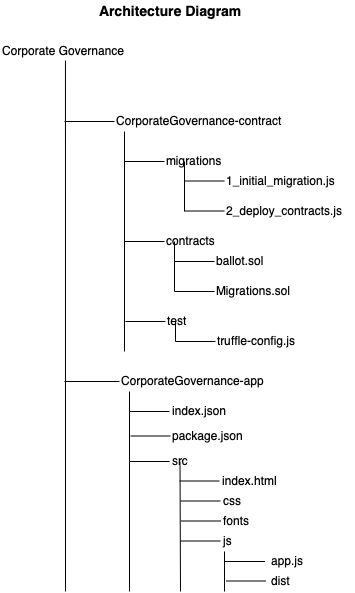

The diagram above was exported from draw.io. Its source (the exported page's mxGraphModel, read from the mxfile embedded in the PNG):
<mxGraphModel dx="1070" dy="582" grid="1" gridSize="10" guides="1" tooltips="1" connect="1" arrows="1" fold="1" page="1" pageScale="1" pageWidth="850" pageHeight="1100" math="0" shadow="0">
  <root>
    <mxCell id="0" />
    <mxCell id="1" parent="0" />
    <mxCell id="rgUvcri2M0jmqYRE7W5--1" value="Corporate Governance" style="text;html=1;resizable=0;points=[];autosize=1;align=left;verticalAlign=top;spacingTop=-4;" vertex="1" parent="1">
      <mxGeometry x="181" y="70" width="140" height="20" as="geometry" />
    </mxCell>
    <mxCell id="rgUvcri2M0jmqYRE7W5--4" value="" style="endArrow=none;html=1;entryX=0.464;entryY=0.95;entryDx=0;entryDy=0;entryPerimeter=0;" edge="1" parent="1" target="rgUvcri2M0jmqYRE7W5--1">
      <mxGeometry width="50" height="50" relative="1" as="geometry">
        <mxPoint x="246" y="620" as="sourcePoint" />
        <mxPoint x="235" y="110" as="targetPoint" />
      </mxGeometry>
    </mxCell>
    <mxCell id="rgUvcri2M0jmqYRE7W5--5" value="" style="endArrow=none;html=1;" edge="1" parent="1">
      <mxGeometry width="50" height="50" relative="1" as="geometry">
        <mxPoint x="245" y="150" as="sourcePoint" />
        <mxPoint x="295" y="150" as="targetPoint" />
      </mxGeometry>
    </mxCell>
    <mxCell id="rgUvcri2M0jmqYRE7W5--6" value="CorporateGovernance-contract" style="text;html=1;resizable=0;points=[];autosize=1;align=left;verticalAlign=top;spacingTop=-4;" vertex="1" parent="1">
      <mxGeometry x="295" y="140" width="180" height="20" as="geometry" />
    </mxCell>
    <mxCell id="rgUvcri2M0jmqYRE7W5--7" value="" style="endArrow=none;html=1;" edge="1" parent="1">
      <mxGeometry width="50" height="50" relative="1" as="geometry">
        <mxPoint x="305" y="380" as="sourcePoint" />
        <mxPoint x="305" y="160" as="targetPoint" />
      </mxGeometry>
    </mxCell>
    <mxCell id="rgUvcri2M0jmqYRE7W5--8" value="" style="endArrow=none;html=1;" edge="1" parent="1">
      <mxGeometry width="50" height="50" relative="1" as="geometry">
        <mxPoint x="305" y="190" as="sourcePoint" />
        <mxPoint x="345" y="190" as="targetPoint" />
      </mxGeometry>
    </mxCell>
    <mxCell id="rgUvcri2M0jmqYRE7W5--9" value="migrations" style="text;html=1;resizable=0;points=[];autosize=1;align=left;verticalAlign=top;spacingTop=-4;" vertex="1" parent="1">
      <mxGeometry x="345" y="180" width="70" height="20" as="geometry" />
    </mxCell>
    <mxCell id="rgUvcri2M0jmqYRE7W5--12" value="" style="endArrow=none;html=1;" edge="1" parent="1">
      <mxGeometry width="50" height="50" relative="1" as="geometry">
        <mxPoint x="365" y="240" as="sourcePoint" />
        <mxPoint x="365" y="190" as="targetPoint" />
      </mxGeometry>
    </mxCell>
    <mxCell id="rgUvcri2M0jmqYRE7W5--13" value="" style="endArrow=none;html=1;" edge="1" parent="1">
      <mxGeometry width="50" height="50" relative="1" as="geometry">
        <mxPoint x="365" y="209.5" as="sourcePoint" />
        <mxPoint x="405" y="209.5" as="targetPoint" />
      </mxGeometry>
    </mxCell>
    <mxCell id="rgUvcri2M0jmqYRE7W5--14" value="1_initial_migration.js" style="text;html=1;resizable=0;points=[];autosize=1;align=left;verticalAlign=top;spacingTop=-4;" vertex="1" parent="1">
      <mxGeometry x="405" y="200" width="120" height="20" as="geometry" />
    </mxCell>
    <mxCell id="rgUvcri2M0jmqYRE7W5--15" value="" style="endArrow=none;html=1;" edge="1" parent="1">
      <mxGeometry width="50" height="50" relative="1" as="geometry">
        <mxPoint x="365" y="239.5" as="sourcePoint" />
        <mxPoint x="405" y="239.5" as="targetPoint" />
      </mxGeometry>
    </mxCell>
    <mxCell id="rgUvcri2M0jmqYRE7W5--16" value="2_deploy_contracts.js" style="text;html=1;resizable=0;points=[];autosize=1;align=left;verticalAlign=top;spacingTop=-4;" vertex="1" parent="1">
      <mxGeometry x="405" y="230" width="130" height="20" as="geometry" />
    </mxCell>
    <mxCell id="rgUvcri2M0jmqYRE7W5--19" value="" style="endArrow=none;html=1;" edge="1" parent="1">
      <mxGeometry width="50" height="50" relative="1" as="geometry">
        <mxPoint x="305" y="270" as="sourcePoint" />
        <mxPoint x="345" y="270" as="targetPoint" />
      </mxGeometry>
    </mxCell>
    <mxCell id="rgUvcri2M0jmqYRE7W5--20" value="contracts" style="text;html=1;resizable=0;points=[];autosize=1;align=left;verticalAlign=top;spacingTop=-4;" vertex="1" parent="1">
      <mxGeometry x="345" y="260" width="60" height="20" as="geometry" />
    </mxCell>
    <mxCell id="rgUvcri2M0jmqYRE7W5--21" value="" style="endArrow=none;html=1;" edge="1" parent="1">
      <mxGeometry width="50" height="50" relative="1" as="geometry">
        <mxPoint x="355" y="320" as="sourcePoint" />
        <mxPoint x="355" y="270" as="targetPoint" />
      </mxGeometry>
    </mxCell>
    <mxCell id="rgUvcri2M0jmqYRE7W5--25" value="" style="endArrow=none;html=1;" edge="1" parent="1">
      <mxGeometry width="50" height="50" relative="1" as="geometry">
        <mxPoint x="355" y="290" as="sourcePoint" />
        <mxPoint x="395" y="290" as="targetPoint" />
      </mxGeometry>
    </mxCell>
    <mxCell id="rgUvcri2M0jmqYRE7W5--26" value="" style="endArrow=none;html=1;" edge="1" parent="1">
      <mxGeometry width="50" height="50" relative="1" as="geometry">
        <mxPoint x="355" y="320" as="sourcePoint" />
        <mxPoint x="395" y="320" as="targetPoint" />
      </mxGeometry>
    </mxCell>
    <mxCell id="rgUvcri2M0jmqYRE7W5--27" value="ballot.sol" style="text;html=1;resizable=0;points=[];autosize=1;align=left;verticalAlign=top;spacingTop=-4;" vertex="1" parent="1">
      <mxGeometry x="395" y="280" width="60" height="20" as="geometry" />
    </mxCell>
    <mxCell id="rgUvcri2M0jmqYRE7W5--28" value="Migrations.sol" style="text;html=1;resizable=0;points=[];autosize=1;align=left;verticalAlign=top;spacingTop=-4;" vertex="1" parent="1">
      <mxGeometry x="395" y="310" width="90" height="20" as="geometry" />
    </mxCell>
    <mxCell id="rgUvcri2M0jmqYRE7W5--29" value="" style="endArrow=none;html=1;" edge="1" parent="1">
      <mxGeometry width="50" height="50" relative="1" as="geometry">
        <mxPoint x="306" y="350" as="sourcePoint" />
        <mxPoint x="346" y="350" as="targetPoint" />
      </mxGeometry>
    </mxCell>
    <mxCell id="rgUvcri2M0jmqYRE7W5--30" value="test" style="text;html=1;resizable=0;points=[];autosize=1;align=left;verticalAlign=top;spacingTop=-4;" vertex="1" parent="1">
      <mxGeometry x="346" y="340" width="30" height="20" as="geometry" />
    </mxCell>
    <mxCell id="rgUvcri2M0jmqYRE7W5--31" value="" style="endArrow=none;html=1;" edge="1" parent="1">
      <mxGeometry width="50" height="50" relative="1" as="geometry">
        <mxPoint x="356" y="370" as="sourcePoint" />
        <mxPoint x="356" y="350" as="targetPoint" />
      </mxGeometry>
    </mxCell>
    <mxCell id="rgUvcri2M0jmqYRE7W5--32" value="" style="endArrow=none;html=1;" edge="1" parent="1">
      <mxGeometry width="50" height="50" relative="1" as="geometry">
        <mxPoint x="356" y="370" as="sourcePoint" />
        <mxPoint x="396" y="370" as="targetPoint" />
      </mxGeometry>
    </mxCell>
    <mxCell id="rgUvcri2M0jmqYRE7W5--34" value="truffle-config.js" style="text;html=1;resizable=0;points=[];autosize=1;align=left;verticalAlign=top;spacingTop=-4;" vertex="1" parent="1">
      <mxGeometry x="396" y="360" width="90" height="20" as="geometry" />
    </mxCell>
    <mxCell id="rgUvcri2M0jmqYRE7W5--36" value="" style="endArrow=none;html=1;" edge="1" parent="1">
      <mxGeometry width="50" height="50" relative="1" as="geometry">
        <mxPoint x="245" y="410" as="sourcePoint" />
        <mxPoint x="300" y="410" as="targetPoint" />
      </mxGeometry>
    </mxCell>
    <mxCell id="rgUvcri2M0jmqYRE7W5--37" value="CorporateGovernance-app" style="text;html=1;resizable=0;points=[];autosize=1;align=left;verticalAlign=top;spacingTop=-4;" vertex="1" parent="1">
      <mxGeometry x="300" y="400" width="160" height="20" as="geometry" />
    </mxCell>
    <mxCell id="rgUvcri2M0jmqYRE7W5--38" value="" style="endArrow=none;html=1;" edge="1" parent="1">
      <mxGeometry width="50" height="50" relative="1" as="geometry">
        <mxPoint x="310" y="620" as="sourcePoint" />
        <mxPoint x="310" y="420" as="targetPoint" />
      </mxGeometry>
    </mxCell>
    <mxCell id="rgUvcri2M0jmqYRE7W5--39" value="" style="endArrow=none;html=1;" edge="1" parent="1">
      <mxGeometry width="50" height="50" relative="1" as="geometry">
        <mxPoint x="310" y="490" as="sourcePoint" />
        <mxPoint x="350" y="490" as="targetPoint" />
      </mxGeometry>
    </mxCell>
    <mxCell id="rgUvcri2M0jmqYRE7W5--40" value="src" style="text;html=1;resizable=0;points=[];autosize=1;align=left;verticalAlign=top;spacingTop=-4;" vertex="1" parent="1">
      <mxGeometry x="351" y="480" width="30" height="20" as="geometry" />
    </mxCell>
    <mxCell id="rgUvcri2M0jmqYRE7W5--41" value="" style="endArrow=none;html=1;" edge="1" parent="1">
      <mxGeometry width="50" height="50" relative="1" as="geometry">
        <mxPoint x="361" y="620" as="sourcePoint" />
        <mxPoint x="360.5" y="490" as="targetPoint" />
      </mxGeometry>
    </mxCell>
    <mxCell id="rgUvcri2M0jmqYRE7W5--42" value="" style="endArrow=none;html=1;" edge="1" parent="1">
      <mxGeometry width="50" height="50" relative="1" as="geometry">
        <mxPoint x="360" y="509.5" as="sourcePoint" />
        <mxPoint x="400" y="509.5" as="targetPoint" />
      </mxGeometry>
    </mxCell>
    <mxCell id="rgUvcri2M0jmqYRE7W5--43" value="index.html" style="text;html=1;resizable=0;points=[];autosize=1;align=left;verticalAlign=top;spacingTop=-4;" vertex="1" parent="1">
      <mxGeometry x="401" y="500" width="70" height="20" as="geometry" />
    </mxCell>
    <mxCell id="rgUvcri2M0jmqYRE7W5--44" value="" style="endArrow=none;html=1;" edge="1" parent="1">
      <mxGeometry width="50" height="50" relative="1" as="geometry">
        <mxPoint x="361" y="529.5" as="sourcePoint" />
        <mxPoint x="401" y="529.5" as="targetPoint" />
      </mxGeometry>
    </mxCell>
    <mxCell id="rgUvcri2M0jmqYRE7W5--58" value="" style="endArrow=none;html=1;" edge="1" parent="1">
      <mxGeometry width="50" height="50" relative="1" as="geometry">
        <mxPoint x="310" y="440" as="sourcePoint" />
        <mxPoint x="350" y="440" as="targetPoint" />
      </mxGeometry>
    </mxCell>
    <mxCell id="rgUvcri2M0jmqYRE7W5--59" value="index.json" style="text;html=1;resizable=0;points=[];autosize=1;align=left;verticalAlign=top;spacingTop=-4;" vertex="1" parent="1">
      <mxGeometry x="351" y="430" width="70" height="20" as="geometry" />
    </mxCell>
    <mxCell id="rgUvcri2M0jmqYRE7W5--62" value="" style="endArrow=none;html=1;" edge="1" parent="1">
      <mxGeometry width="50" height="50" relative="1" as="geometry">
        <mxPoint x="311" y="464.5" as="sourcePoint" />
        <mxPoint x="351" y="464.5" as="targetPoint" />
      </mxGeometry>
    </mxCell>
    <mxCell id="rgUvcri2M0jmqYRE7W5--63" value="package.json" style="text;html=1;resizable=0;points=[];autosize=1;align=left;verticalAlign=top;spacingTop=-4;" vertex="1" parent="1">
      <mxGeometry x="351" y="455" width="90" height="20" as="geometry" />
    </mxCell>
    <mxCell id="rgUvcri2M0jmqYRE7W5--64" value="css" style="text;html=1;resizable=0;points=[];autosize=1;align=left;verticalAlign=top;spacingTop=-4;" vertex="1" parent="1">
      <mxGeometry x="401.5" y="520" width="30" height="20" as="geometry" />
    </mxCell>
    <mxCell id="rgUvcri2M0jmqYRE7W5--65" value="" style="endArrow=none;html=1;" edge="1" parent="1">
      <mxGeometry width="50" height="50" relative="1" as="geometry">
        <mxPoint x="361.5" y="549.5" as="sourcePoint" />
        <mxPoint x="401.5" y="549.5" as="targetPoint" />
      </mxGeometry>
    </mxCell>
    <mxCell id="rgUvcri2M0jmqYRE7W5--66" value="fonts" style="text;html=1;resizable=0;points=[];autosize=1;align=left;verticalAlign=top;spacingTop=-4;" vertex="1" parent="1">
      <mxGeometry x="401.5" y="540" width="40" height="20" as="geometry" />
    </mxCell>
    <mxCell id="rgUvcri2M0jmqYRE7W5--67" value="" style="endArrow=none;html=1;" edge="1" parent="1">
      <mxGeometry width="50" height="50" relative="1" as="geometry">
        <mxPoint x="361" y="569.5" as="sourcePoint" />
        <mxPoint x="401" y="569.5" as="targetPoint" />
      </mxGeometry>
    </mxCell>
    <mxCell id="rgUvcri2M0jmqYRE7W5--68" value="js" style="text;html=1;resizable=0;points=[];autosize=1;align=left;verticalAlign=top;spacingTop=-4;" vertex="1" parent="1">
      <mxGeometry x="401.5" y="560" width="20" height="20" as="geometry" />
    </mxCell>
    <mxCell id="rgUvcri2M0jmqYRE7W5--75" value="" style="endArrow=none;html=1;" edge="1" parent="1">
      <mxGeometry width="50" height="50" relative="1" as="geometry">
        <mxPoint x="405" y="620" as="sourcePoint" />
        <mxPoint x="405" y="580" as="targetPoint" />
      </mxGeometry>
    </mxCell>
    <mxCell id="rgUvcri2M0jmqYRE7W5--76" value="" style="endArrow=none;html=1;" edge="1" parent="1">
      <mxGeometry width="50" height="50" relative="1" as="geometry">
        <mxPoint x="405.5" y="590" as="sourcePoint" />
        <mxPoint x="445.5" y="590" as="targetPoint" />
      </mxGeometry>
    </mxCell>
    <mxCell id="rgUvcri2M0jmqYRE7W5--77" value="app.js" style="text;html=1;resizable=0;points=[];autosize=1;align=left;verticalAlign=top;spacingTop=-4;" vertex="1" parent="1">
      <mxGeometry x="450" y="580" width="50" height="20" as="geometry" />
    </mxCell>
    <mxCell id="rgUvcri2M0jmqYRE7W5--78" value="" style="endArrow=none;html=1;" edge="1" parent="1">
      <mxGeometry width="50" height="50" relative="1" as="geometry">
        <mxPoint x="406.5" y="609.5" as="sourcePoint" />
        <mxPoint x="446.5" y="609.5" as="targetPoint" />
      </mxGeometry>
    </mxCell>
    <mxCell id="rgUvcri2M0jmqYRE7W5--79" value="dist" style="text;html=1;resizable=0;points=[];autosize=1;align=left;verticalAlign=top;spacingTop=-4;" vertex="1" parent="1">
      <mxGeometry x="450" y="600" width="30" height="20" as="geometry" />
    </mxCell>
    <mxCell id="rgUvcri2M0jmqYRE7W5--80" value="&lt;font style=&quot;font-size: 14px&quot;&gt;&lt;b&gt;Architecture Diagram&lt;/b&gt;&lt;/font&gt;" style="text;html=1;resizable=0;points=[];autosize=1;align=left;verticalAlign=top;spacingTop=-4;" vertex="1" parent="1">
      <mxGeometry x="278" y="29" width="160" height="20" as="geometry" />
    </mxCell>
  </root>
</mxGraphModel>